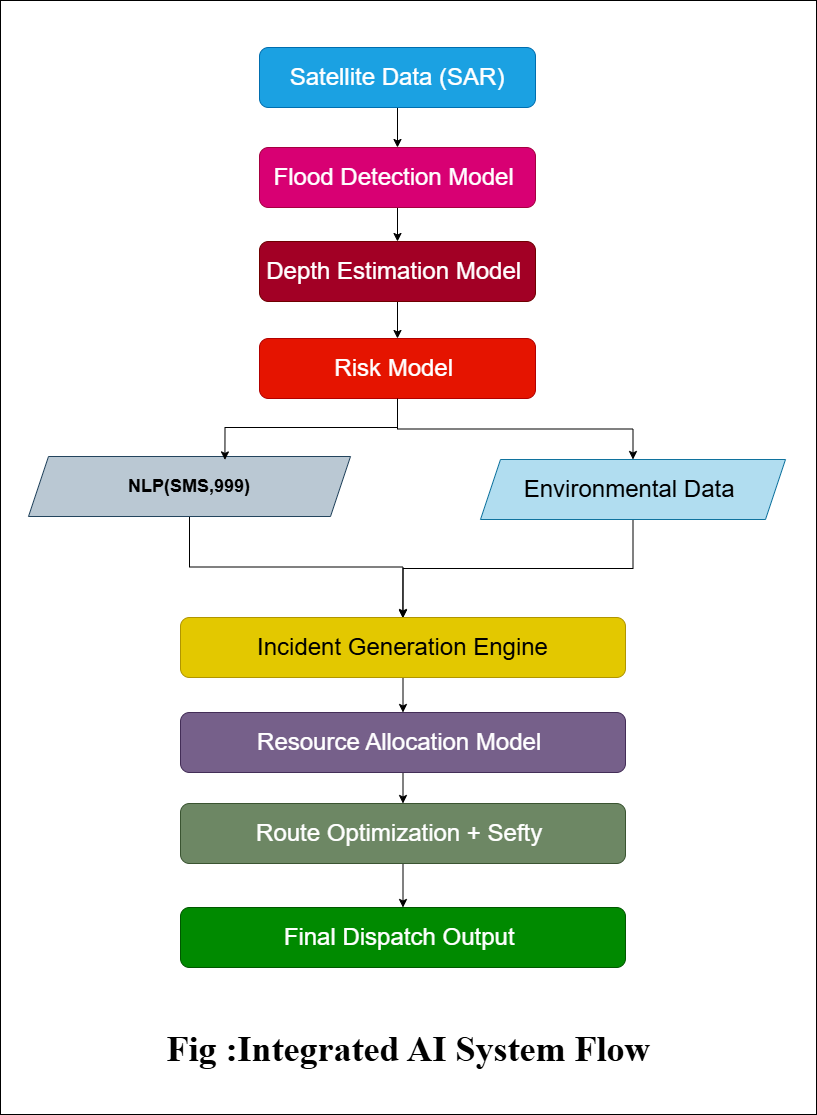

The diagram above was exported from draw.io. Its source (the exported page's mxGraphModel, read from the mxfile embedded in the PNG):
<mxGraphModel dx="2975" dy="1825" grid="0" gridSize="10" guides="1" tooltips="1" connect="1" arrows="1" fold="1" page="0" pageScale="1" pageWidth="827" pageHeight="1169" math="0" shadow="0">
  <root>
    <mxCell id="0" />
    <mxCell id="1" parent="0" />
    <mxCell id="06eZoQHidzBgDET5DDkI-9" edge="1" parent="1" source="06eZoQHidzBgDET5DDkI-2" style="edgeStyle=orthogonalEdgeStyle;rounded=0;orthogonalLoop=1;jettySize=auto;html=1;" target="06eZoQHidzBgDET5DDkI-5" value="">
      <mxGeometry relative="1" as="geometry" />
    </mxCell>
    <mxCell id="06eZoQHidzBgDET5DDkI-2" parent="1" style="rounded=1;whiteSpace=wrap;html=1;fillColor=#1ba1e2;fontColor=#ffffff;strokeColor=#006EAF;" value="&lt;span style=&quot;font-size: 24px;&quot;&gt;Satellite Data (SAR)&lt;/span&gt;" vertex="1">
      <mxGeometry height="60" width="276" x="118" y="-25" as="geometry" />
    </mxCell>
    <mxCell id="06eZoQHidzBgDET5DDkI-10" edge="1" parent="1" source="06eZoQHidzBgDET5DDkI-5" style="edgeStyle=orthogonalEdgeStyle;rounded=0;orthogonalLoop=1;jettySize=auto;html=1;" target="06eZoQHidzBgDET5DDkI-6" value="">
      <mxGeometry relative="1" as="geometry" />
    </mxCell>
    <mxCell id="06eZoQHidzBgDET5DDkI-5" parent="1" style="rounded=1;whiteSpace=wrap;html=1;fillColor=#d80073;fontColor=#ffffff;strokeColor=#A50040;" value="&lt;span style=&quot;font-size: 24px;&quot;&gt;Flood Detection Model&amp;nbsp;&lt;/span&gt;" vertex="1">
      <mxGeometry height="60" width="276" x="118" y="75" as="geometry" />
    </mxCell>
    <mxCell id="06eZoQHidzBgDET5DDkI-11" edge="1" parent="1" source="06eZoQHidzBgDET5DDkI-6" style="edgeStyle=orthogonalEdgeStyle;rounded=0;orthogonalLoop=1;jettySize=auto;html=1;" target="06eZoQHidzBgDET5DDkI-7" value="">
      <mxGeometry relative="1" as="geometry" />
    </mxCell>
    <mxCell id="06eZoQHidzBgDET5DDkI-6" parent="1" style="rounded=1;whiteSpace=wrap;html=1;fillColor=#a20025;fontColor=#ffffff;strokeColor=#6F0000;" value="&lt;span style=&quot;font-size: 24px;&quot;&gt;Depth Estimation Model&amp;nbsp;&lt;/span&gt;" vertex="1">
      <mxGeometry height="60" width="276" x="118" y="169" as="geometry" />
    </mxCell>
    <mxCell id="06eZoQHidzBgDET5DDkI-16" edge="1" parent="1" source="06eZoQHidzBgDET5DDkI-7" style="edgeStyle=orthogonalEdgeStyle;rounded=0;orthogonalLoop=1;jettySize=auto;html=1;entryX=0.5;entryY=0;entryDx=0;entryDy=0;" target="06eZoQHidzBgDET5DDkI-14">
      <mxGeometry relative="1" as="geometry" />
    </mxCell>
    <mxCell id="06eZoQHidzBgDET5DDkI-7" parent="1" style="rounded=1;whiteSpace=wrap;html=1;fillColor=#e51400;fontColor=#ffffff;strokeColor=#B20000;" value="&lt;span style=&quot;font-size: 24px;&quot;&gt;Risk Model&amp;nbsp;&lt;/span&gt;" vertex="1">
      <mxGeometry height="60" width="276" x="118" y="266" as="geometry" />
    </mxCell>
    <mxCell id="06eZoQHidzBgDET5DDkI-19" edge="1" parent="1" source="06eZoQHidzBgDET5DDkI-13" style="edgeStyle=orthogonalEdgeStyle;rounded=0;orthogonalLoop=1;jettySize=auto;html=1;" target="06eZoQHidzBgDET5DDkI-18">
      <mxGeometry relative="1" as="geometry" />
    </mxCell>
    <mxCell id="06eZoQHidzBgDET5DDkI-13" parent="1" style="shape=parallelogram;perimeter=parallelogramPerimeter;whiteSpace=wrap;html=1;fixedSize=1;fillColor=#bac8d3;strokeColor=#23445d;" value="&lt;b&gt;&lt;font style=&quot;font-size: 18px;&quot;&gt;NLP(SMS,999)&lt;/font&gt;&lt;/b&gt;" vertex="1">
      <mxGeometry height="60" width="322" x="-113" y="384" as="geometry" />
    </mxCell>
    <mxCell id="06eZoQHidzBgDET5DDkI-20" edge="1" parent="1" source="06eZoQHidzBgDET5DDkI-14" style="edgeStyle=orthogonalEdgeStyle;rounded=0;orthogonalLoop=1;jettySize=auto;html=1;">
      <mxGeometry relative="1" as="geometry">
        <Array as="points">
          <mxPoint x="492" y="496" />
          <mxPoint x="261" y="496" />
        </Array>
        <mxPoint x="261.363614169034" y="545.7272949218748" as="targetPoint" />
      </mxGeometry>
    </mxCell>
    <mxCell id="06eZoQHidzBgDET5DDkI-14" parent="1" style="shape=parallelogram;perimeter=parallelogramPerimeter;whiteSpace=wrap;html=1;fixedSize=1;fillColor=#b1ddf0;strokeColor=#10739e;" value="&lt;font style=&quot;font-size: 24px;&quot;&gt;Environmental Data&amp;nbsp;&lt;/font&gt;" vertex="1">
      <mxGeometry height="60" width="305" x="339" y="387" as="geometry" />
    </mxCell>
    <mxCell id="06eZoQHidzBgDET5DDkI-15" edge="1" parent="1" source="06eZoQHidzBgDET5DDkI-7" style="edgeStyle=orthogonalEdgeStyle;rounded=0;orthogonalLoop=1;jettySize=auto;html=1;entryX=0.61;entryY=0.057;entryDx=0;entryDy=0;entryPerimeter=0;" target="06eZoQHidzBgDET5DDkI-13">
      <mxGeometry relative="1" as="geometry" />
    </mxCell>
    <mxCell id="06eZoQHidzBgDET5DDkI-23" edge="1" parent="1" source="06eZoQHidzBgDET5DDkI-18" style="edgeStyle=orthogonalEdgeStyle;rounded=0;orthogonalLoop=1;jettySize=auto;html=1;exitX=0.5;exitY=1;exitDx=0;exitDy=0;entryX=0.5;entryY=0;entryDx=0;entryDy=0;" target="06eZoQHidzBgDET5DDkI-21">
      <mxGeometry relative="1" as="geometry" />
    </mxCell>
    <mxCell id="06eZoQHidzBgDET5DDkI-18" parent="1" style="rounded=1;whiteSpace=wrap;html=1;fillColor=#e3c800;fontColor=#000000;strokeColor=#B09500;" value="&lt;span style=&quot;font-size: 24px;&quot;&gt;Incident Generation Engine&lt;/span&gt;" vertex="1">
      <mxGeometry height="60" width="445" x="39" y="545" as="geometry" />
    </mxCell>
    <mxCell id="06eZoQHidzBgDET5DDkI-24" edge="1" parent="1" source="06eZoQHidzBgDET5DDkI-21" style="edgeStyle=orthogonalEdgeStyle;rounded=0;orthogonalLoop=1;jettySize=auto;html=1;exitX=0.5;exitY=1;exitDx=0;exitDy=0;entryX=0.5;entryY=0;entryDx=0;entryDy=0;" target="06eZoQHidzBgDET5DDkI-22">
      <mxGeometry relative="1" as="geometry" />
    </mxCell>
    <mxCell id="06eZoQHidzBgDET5DDkI-21" parent="1" style="rounded=1;whiteSpace=wrap;html=1;fillColor=#76608a;fontColor=#ffffff;strokeColor=#432D57;" value="&lt;span style=&quot;font-size: 24px;&quot;&gt;Resource Allocation Model&amp;nbsp;&lt;/span&gt;" vertex="1">
      <mxGeometry height="60" width="445" x="39" y="640" as="geometry" />
    </mxCell>
    <mxCell id="06eZoQHidzBgDET5DDkI-26" edge="1" parent="1" source="06eZoQHidzBgDET5DDkI-22" style="edgeStyle=orthogonalEdgeStyle;rounded=0;orthogonalLoop=1;jettySize=auto;html=1;" target="06eZoQHidzBgDET5DDkI-25" value="">
      <mxGeometry relative="1" as="geometry" />
    </mxCell>
    <mxCell id="06eZoQHidzBgDET5DDkI-22" parent="1" style="rounded=1;whiteSpace=wrap;html=1;fillColor=#6d8764;fontColor=#ffffff;strokeColor=#3A5431;" value="&lt;span style=&quot;font-size: 24px;&quot;&gt;Route Optimization + Sefty&amp;nbsp;&lt;/span&gt;" vertex="1">
      <mxGeometry height="60" width="445" x="39" y="731" as="geometry" />
    </mxCell>
    <mxCell id="06eZoQHidzBgDET5DDkI-25" parent="1" style="rounded=1;whiteSpace=wrap;html=1;fillColor=#008a00;fontColor=#ffffff;strokeColor=#005700;" value="&lt;span style=&quot;font-size: 24px;&quot;&gt;Final Dispatch Output&amp;nbsp;&lt;/span&gt;" vertex="1">
      <mxGeometry height="60" width="445" x="39" y="835" as="geometry" />
    </mxCell>
    <mxCell id="06eZoQHidzBgDET5DDkI-27" parent="1" style="text;html=1;whiteSpace=wrap;strokeColor=none;fillColor=none;align=center;verticalAlign=middle;rounded=0;" value="&lt;font style=&quot;font-size: 36px;&quot; face=&quot;Times New Roman&quot;&gt;&lt;b style=&quot;&quot;&gt;Fig :Integrated AI System Flow&amp;nbsp;&lt;/b&gt;&lt;/font&gt;" vertex="1">
      <mxGeometry height="75" width="510" x="17" y="939" as="geometry" />
    </mxCell>
    <mxCell id="06eZoQHidzBgDET5DDkI-28" parent="1" style="rounded=0;whiteSpace=wrap;html=1;fillColor=none;" value="" vertex="1">
      <mxGeometry height="1114" width="816" x="-141" y="-72" as="geometry" />
    </mxCell>
  </root>
</mxGraphModel>